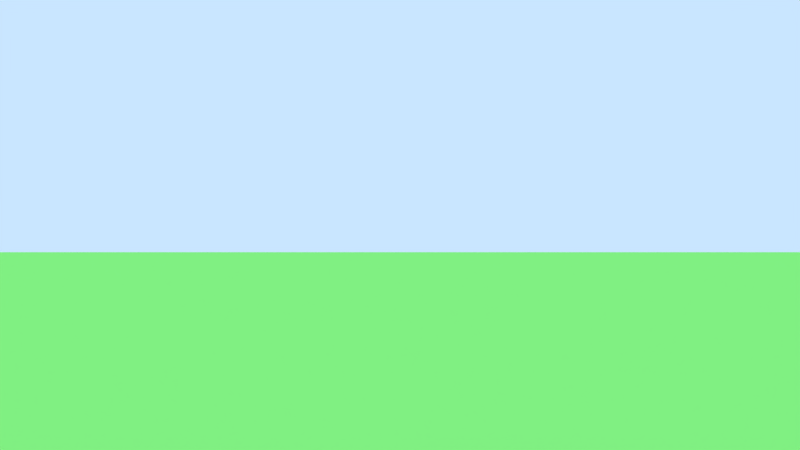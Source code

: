 # Source: Game.blend  (saved by Blender 2.79.6; exported with 4.5.12 LTS)
import bpy
from mathutils import Matrix  # noqa: F401  (used for matrix-valued properties, if any)

bpy.ops.wm.read_factory_settings(use_empty=True)
scene = bpy.context.scene
scene.name = 'GameWorld'

# ---- collections
col_collection_1 = bpy.data.collections.new('Collection 1'); scene.collection.children.link(col_collection_1)

# ---- materials (node trees are filled in below, after node groups)
mat_material = bpy.data.materials.new('Material')
mat_material.alpha_threshold = 0.0
mat_material.use_transparent_shadow = False
mat_material.roughness = 0.5
mat_ground = bpy.data.materials.new('Ground')
mat_ground.alpha_threshold = 0.0
mat_ground.use_transparent_shadow = False
mat_ground.diffuse_color = (0.258, 0.8018, 0.1629, 1.0)
mat_ground.roughness = 0.5
mat_ground.line_color = (0.0, 0.0, 0.0, 1.0)
mat_cube = bpy.data.materials.new('Cube')
mat_cube.alpha_threshold = 0.0
mat_cube.use_transparent_shadow = False
mat_cube.diffuse_color = (0.1, 0.2, 0.8, 1.0)
mat_cube.roughness = 0.5
mat_cube.line_color = (0.0, 0.0, 0.0, 1.0)
mat_cube_001 = bpy.data.materials.new('Cube.001')
mat_cube_001.alpha_threshold = 0.0
mat_cube_001.use_transparent_shadow = False
mat_cube_001.diffuse_color = (0.1, 0.2, 0.8, 1.0)
mat_cube_001.roughness = 0.5
mat_cube_001.line_color = (0.0, 0.0, 0.0, 1.0)
mat_cube_002 = bpy.data.materials.new('Cube.002')
mat_cube_002.alpha_threshold = 0.0
mat_cube_002.use_transparent_shadow = False
mat_cube_002.diffuse_color = (0.1, 0.2, 0.8, 1.0)
mat_cube_002.roughness = 0.5
mat_cube_002.line_color = (0.0, 0.0, 0.0, 1.0)
mat_cube_003 = bpy.data.materials.new('Cube.003')
mat_cube_003.alpha_threshold = 0.0
mat_cube_003.use_transparent_shadow = False
mat_cube_003.diffuse_color = (0.1, 0.2, 0.8, 1.0)
mat_cube_003.roughness = 0.5
mat_cube_003.line_color = (0.0, 0.0, 0.0, 1.0)
mat_cube_004 = bpy.data.materials.new('Cube.004')
mat_cube_004.alpha_threshold = 0.0
mat_cube_004.use_transparent_shadow = False
mat_cube_004.diffuse_color = (0.1, 0.2, 0.8, 1.0)
mat_cube_004.roughness = 0.5
mat_cube_004.line_color = (0.0, 0.0, 0.0, 1.0)

# ---- material node trees

# ---- world
world_world = bpy.data.worlds.new('World'); scene.world = world_world
world_world.color = (0.5853, 0.7879, 1.0)
world_world.use_sun_shadow = False
world_world.sun_shadow_jitter_overblur = 0.0

# ---- cameras
cam_camera = bpy.data.cameras.new('Camera')
cam_camera.clip_end = 100.0
cam_camera.lens = 16.0
cam_camera.sensor_width = 32.0
cam_camera.sensor_height = 18.0
cam_camera.ortho_scale = 7.314
cam_camera.lens_unit = 'FOV'
cam_camera.dof.focus_distance = 0.0
cam_camera.dof.aperture_fstop = 128.0

# ---- lights
light_lamp_002 = bpy.data.lights.new('Lamp.002', 'SUN')
light_lamp_002.color = (1.0, 0.2858, 0.003573)
light_lamp_002.transmission_factor = 0.0
light_lamp_002.cutoff_distance = 30.0
light_lamp_002.angle = 0.1993
light_lamp_002.energy = 0.4
light_lamp_002.shadow_buffer_clip_start = 1.001
light_lamp_002.shadow_soft_size = 0.1
light_lamp_002.shadow_cascade_max_distance = 1000.0
light_lamp_001 = bpy.data.lights.new('Lamp.001', 'SUN')
light_lamp_001.color = (0.002057, 0.3427, 1.0)
light_lamp_001.transmission_factor = 0.0
light_lamp_001.cutoff_distance = 30.0
light_lamp_001.angle = 0.1993
light_lamp_001.energy = 0.4
light_lamp_001.shadow_buffer_clip_start = 1.001
light_lamp_001.shadow_soft_size = 0.1
light_lamp_001.shadow_cascade_max_distance = 1000.0
light_sun = bpy.data.lights.new('Sun', 'SUN')
light_sun.transmission_factor = 0.0
light_sun.cutoff_distance = 42.0
light_sun.angle = 0.1993
light_sun.energy = 1.0
light_sun.shadow_buffer_clip_start = 1.001
light_sun.shadow_soft_size = 0.1
light_sun.shadow_cascade_max_distance = 1000.0

# ---- meshes
me_cube_004 = bpy.data.meshes.new('Cube.004')
me_cube_004.from_pydata([(-1.0, -1.0, -1.0), (-1.0, -1.0, 1.0), (-1.0, 1.0, -1.0), (-1.0, 1.0, 1.0), (1.0, -1.0, -1.0), (1.0, -1.0, 1.0), (1.0, 1.0, -1.0), (1.0, 1.0, 1.0)], [], [(0, 1, 3, 2), (2, 3, 7, 6), (6, 7, 5, 4), (4, 5, 1, 0), (2, 6, 4, 0), (7, 3, 1, 5)])
me_cube_004.materials.append(mat_material)
me_cube_004.use_remesh_preserve_volume = False
me_cube_004.use_remesh_preserve_attributes = False
me_cube_004.use_mirror_vertex_groups = False
me_cube_004.update()
me_plane = bpy.data.meshes.new('Plane')
me_plane.from_pydata([(-1.0, -1.0, 0.0), (1.0, -1.0, 0.0), (-1.0, 1.0, 0.0), (1.0, 1.0, 0.0)], [], [(0, 1, 3, 2)])
me_plane.materials.append(mat_ground)
me_plane.use_remesh_preserve_volume = False
me_plane.use_remesh_preserve_attributes = False
me_plane.use_mirror_vertex_groups = False
me_plane.update()
me_cube = bpy.data.meshes.new('Cube')
me_cube.from_pydata([(1.0, 1.0, -1.0), (1.0, -1.0, -1.0), (-1.0, -1.0, -1.0), (-1.0, 1.0, -1.0), (1.0, 1.0, 1.0), (1.0, -1.0, 1.0), (-1.0, -1.0, 1.0), (-1.0, 1.0, 1.0)], [], [(0, 1, 2, 3), (4, 7, 6, 5), (0, 4, 5, 1), (1, 5, 6, 2), (2, 6, 7, 3), (4, 0, 3, 7)])
me_cube.materials.append(mat_cube)
me_cube.use_remesh_preserve_volume = False
me_cube.use_remesh_preserve_attributes = False
me_cube.use_mirror_vertex_groups = False
me_cube.update()
me_cube_001 = bpy.data.meshes.new('Cube.001')
me_cube_001.from_pydata([(1.0, 1.0, -1.0), (1.0, -1.0, -1.0), (-1.0, -1.0, -1.0), (-1.0, 1.0, -1.0), (1.0, 1.0, 1.0), (1.0, -1.0, 1.0), (-1.0, -1.0, 1.0), (-1.0, 1.0, 1.0)], [], [(0, 1, 2, 3), (4, 7, 6, 5), (0, 4, 5, 1), (1, 5, 6, 2), (2, 6, 7, 3), (4, 0, 3, 7)])
me_cube_001.materials.append(mat_cube_001)
me_cube_001.use_remesh_preserve_volume = False
me_cube_001.use_remesh_preserve_attributes = False
me_cube_001.use_mirror_vertex_groups = False
me_cube_001.update()
me_cube_002 = bpy.data.meshes.new('Cube.002')
me_cube_002.from_pydata([(1.0, 1.0, -1.0), (1.0, -1.0, -1.0), (-1.0, -1.0, -1.0), (-1.0, 1.0, -1.0), (1.0, 1.0, 1.0), (1.0, -1.0, 1.0), (-1.0, -1.0, 1.0), (-1.0, 1.0, 1.0)], [], [(0, 1, 2, 3), (4, 7, 6, 5), (0, 4, 5, 1), (1, 5, 6, 2), (2, 6, 7, 3), (4, 0, 3, 7)])
me_cube_002.materials.append(mat_cube_002)
me_cube_002.use_remesh_preserve_volume = False
me_cube_002.use_remesh_preserve_attributes = False
me_cube_002.use_mirror_vertex_groups = False
me_cube_002.update()
me_cube_003 = bpy.data.meshes.new('Cube.003')
me_cube_003.from_pydata([(1.0, 1.0, -1.0), (1.0, -1.0, -1.0), (-1.0, -1.0, -1.0), (-1.0, 1.0, -1.0), (1.0, 1.0, 1.0), (1.0, -1.0, 1.0), (-1.0, -1.0, 1.0), (-1.0, 1.0, 1.0)], [], [(0, 1, 2, 3), (4, 7, 6, 5), (0, 4, 5, 1), (1, 5, 6, 2), (2, 6, 7, 3), (4, 0, 3, 7)])
me_cube_003.materials.append(mat_cube_003)
me_cube_003.use_remesh_preserve_volume = False
me_cube_003.use_remesh_preserve_attributes = False
me_cube_003.use_mirror_vertex_groups = False
me_cube_003.update()
me_cube_005 = bpy.data.meshes.new('Cube.005')
me_cube_005.from_pydata([(1.0, 1.0, -1.0), (1.0, -1.0, -1.0), (-1.0, -1.0, -1.0), (-1.0, 1.0, -1.0), (1.0, 1.0, 1.0), (1.0, -1.0, 1.0), (-1.0, -1.0, 1.0), (-1.0, 1.0, 1.0)], [], [(0, 1, 2, 3), (4, 7, 6, 5), (0, 4, 5, 1), (1, 5, 6, 2), (2, 6, 7, 3), (4, 0, 3, 7)])
me_cube_005.materials.append(mat_cube_004)
me_cube_005.use_remesh_preserve_volume = False
me_cube_005.use_remesh_preserve_attributes = False
me_cube_005.use_mirror_vertex_groups = False
me_cube_005.update()

# ---- objects
ob_spawnprotector = bpy.data.objects.new('SpawnProtector', me_cube_004)
ob_lamp_002 = bpy.data.objects.new('Lamp.002', light_lamp_002)
ob_lamp_001 = bpy.data.objects.new('Lamp.001', light_lamp_001)
ob_plane = bpy.data.objects.new('Plane', me_plane)
ob_cube = bpy.data.objects.new('Cube', me_cube)
ob_lamp = bpy.data.objects.new('Lamp', light_sun)
ob_camera = bpy.data.objects.new('Camera', cam_camera)
ob_cube_001 = bpy.data.objects.new('Cube.001', me_cube_001)
ob_cube_002 = bpy.data.objects.new('Cube.002', me_cube_002)
ob_cube_003 = bpy.data.objects.new('Cube.003', me_cube_003)
ob_cube_004 = bpy.data.objects.new('Cube.004', me_cube_005)

# ---- transforms, parenting, visibility, modifiers, constraints
ob_spawnprotector.location = (0.03902, 0.01711, 3.426)
ob_spawnprotector.scale = (9.827, 6.351, 5.625)
ob_spawnprotector.lineart.crease_threshold = 0.0
ob_lamp_002.location = (19.86, 4.307, 6.73)
ob_lamp_002.rotation_euler = (3.142, -0.0, 0.0)
ob_lamp_002.lock_rotations_4d = False
ob_lamp_002.empty_display_type = 'ARROWS'
ob_lamp_002.color = (0.0, 0.0, 0.0, 0.0)
ob_lamp_002.lineart.crease_threshold = 0.0
ob_lamp_001.location = (19.88, 4.307, 6.73)
ob_lamp_001.lock_rotations_4d = False
ob_lamp_001.empty_display_type = 'ARROWS'
ob_lamp_001.color = (0.0, 0.0, 0.0, 0.0)
ob_lamp_001.lineart.crease_threshold = 0.0
ob_plane.location = (0.0, 0.0, -1.251)
ob_plane.scale = (68.37, 68.37, 68.37)
ob_plane.lineart.crease_threshold = 0.0
ob_cube.location = (0.0, 19.67, 1.0)
ob_cube.lock_rotations_4d = False
ob_cube.empty_display_type = 'ARROWS'
ob_cube.hide_render = True
ob_cube.lineart.crease_threshold = 0.0
ob_lamp.location = (22.38, 3.409, 14.65)
ob_lamp.rotation_euler = (0.6503, 0.05522, 1.866)
ob_lamp.lock_rotations_4d = False
ob_lamp.empty_display_type = 'ARROWS'
ob_lamp.color = (0.0, 0.0, 0.0, 0.0)
ob_lamp.lineart.crease_threshold = 0.0
ob_camera.location = (0.0, 20.0, 2.028)
ob_camera.rotation_euler = (1.571, 0.0, 0.0)
ob_camera.lock_rotations_4d = False
ob_camera.empty_display_type = 'ARROWS'
ob_camera.color = (0.0, 0.0, 0.0, 0.0)
ob_camera.display_type = 'WIRE'
ob_camera.lineart.crease_threshold = 0.0
ob_cube_001.location = (0.0, 0.0, 0.0)
ob_cube_001.lock_rotations_4d = False
ob_cube_001.empty_display_type = 'ARROWS'
ob_cube_001.lineart.crease_threshold = 0.0
ob_cube_002.location = (0.0, 0.0, 0.0)
ob_cube_002.lock_rotations_4d = False
ob_cube_002.empty_display_type = 'ARROWS'
ob_cube_002.lineart.crease_threshold = 0.0
ob_cube_003.location = (0.0, 0.0, 0.0)
ob_cube_003.lock_rotations_4d = False
ob_cube_003.empty_display_type = 'ARROWS'
ob_cube_003.lineart.crease_threshold = 0.0
ob_cube_004.location = (0.0, 0.0, 0.0)
ob_cube_004.lock_rotations_4d = False
ob_cube_004.empty_display_type = 'ARROWS'
ob_cube_004.lineart.crease_threshold = 0.0

# ---- collection membership
col_collection_1.objects.link(ob_spawnprotector)
col_collection_1.objects.link(ob_lamp_002)
col_collection_1.objects.link(ob_lamp_001)
col_collection_1.objects.link(ob_plane)
col_collection_1.objects.link(ob_cube)
col_collection_1.objects.link(ob_lamp)
col_collection_1.objects.link(ob_camera)
col_collection_1.objects.link(ob_cube_001)
col_collection_1.objects.link(ob_cube_002)
col_collection_1.objects.link(ob_cube_003)
col_collection_1.objects.link(ob_cube_004)

# ---- scene / render settings (as saved in the file)
scene.camera = ob_camera
scene.frame_start = 1; scene.frame_end = 250; scene.frame_set(1)
scene.render.engine = 'BLENDER_EEVEE_NEXT'
scene.render.resolution_percentage = 50
scene.render.dither_intensity = 0.0
scene.cycles.use_denoising = False
scene.cycles.samples = 128
scene.cycles.sampling_pattern = 'TABULATED_SOBOL'
scene.cycles.use_adaptive_sampling = False
scene.cycles.use_light_tree = False
scene.view_settings.view_transform = 'Standard'
bpy.context.view_layer.update()
